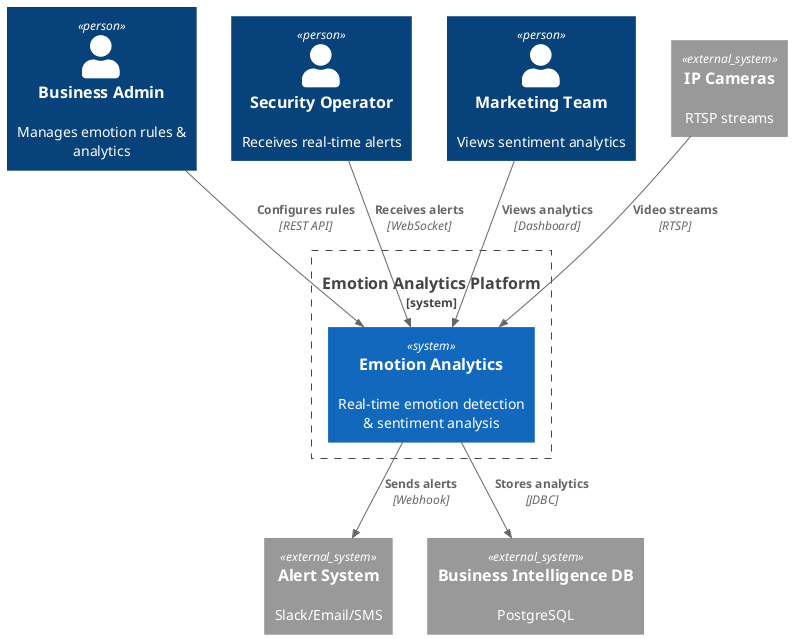

The diagram above was rendered by PlantUML. Its source (embedded in the PNG):
@startuml c4-context-emotion.puml
!include https://raw.githubusercontent.com/plantuml-stdlib/C4-PlantUML/master/C4_Context.puml

Person(admin, "Business Admin", "Manages emotion rules & analytics")
Person(operator, "Security Operator", "Receives real-time alerts")
Person(marketer, "Marketing Team", "Views sentiment analytics")

System_Boundary(c1, "Emotion Analytics Platform") {
    System(emotion_platform, "Emotion Analytics", "Real-time emotion detection & sentiment analysis")
}

System_Ext(camera_system, "IP Cameras", "RTSP streams")
System_Ext(notification_service, "Alert System", "Slack/Email/SMS")
System_Ext(analytics_db, "Business Intelligence DB", "PostgreSQL")

Rel(admin, emotion_platform, "Configures rules", "REST API")
Rel(operator, emotion_platform, "Receives alerts", "WebSocket")
Rel(marketer, emotion_platform, "Views analytics", "Dashboard")
Rel(camera_system, emotion_platform, "Video streams", "RTSP")
Rel(emotion_platform, notification_service, "Sends alerts", "Webhook")
Rel(emotion_platform, analytics_db, "Stores analytics", "JDBC")
@enduml